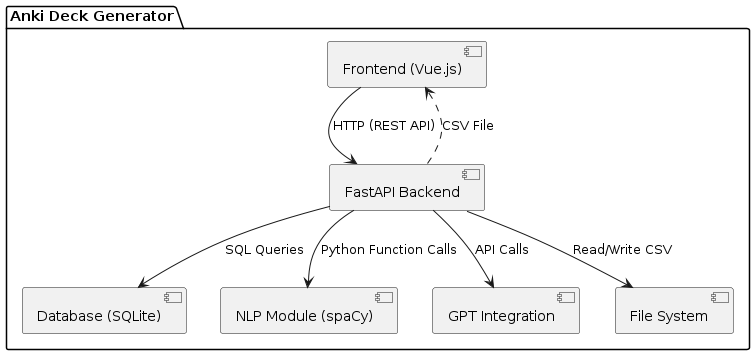

The diagram above was rendered by PlantUML. Its source (embedded in the PNG):
@startuml
package "Anki Deck Generator" {
  [Frontend (Vue.js)] as Frontend
  [FastAPI Backend] as Backend
  [Database (SQLite)] as Database
  [NLP Module (spaCy)] as NLP
  [GPT Integration] as GPT
  [File System] as FileSystem

  Frontend -down-> Backend : HTTP (REST API)
  Backend -down-> Database : SQL Queries
  Backend -down-> NLP : Python Function Calls
  Backend -down-> GPT : API Calls
  Backend -down-> FileSystem : Read/Write CSV

  Backend ..> Frontend : CSV File
@enduml